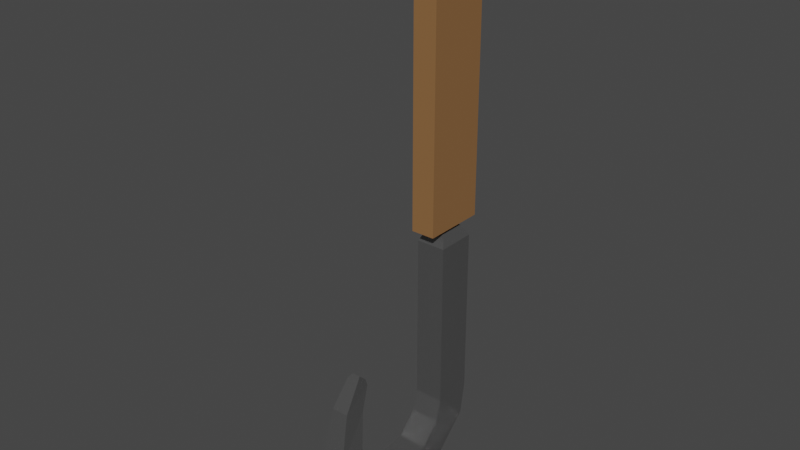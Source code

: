 # Source: Hook.blend  (saved by Blender 3.1.7; exported with 4.5.12 LTS)
import bpy
from mathutils import Matrix  # noqa: F401  (used for matrix-valued properties, if any)

bpy.ops.wm.read_factory_settings(use_empty=True)
scene = bpy.context.scene
scene.name = 'Scene'

# ---- collections
col_collection = bpy.data.collections.new('Collection'); scene.collection.children.link(col_collection)

# ---- materials (node trees are filled in below, after node groups)
mat_hook = bpy.data.materials.new('Hook')
mat_hook.use_transparent_shadow = False
mat_plank = bpy.data.materials.new('Plank')
mat_plank.alpha_threshold = 0.0
mat_plank.use_transparent_shadow = False
mat_plank.line_color = (0.0, 0.0, 0.0, 1.0)

# ---- material node trees
mat_hook.use_nodes = True; mat_hook.node_tree.nodes.clear()
_N = mat_hook.node_tree.nodes; _L = mat_hook.node_tree.links
n0 = _N.new('ShaderNodeBsdfPrincipled'); n0.name = 'Principled BSDF'; n0.location = (10, 300)
n0.distribution = 'GGX'
n0.subsurface_method = 'RANDOM_WALK_SKIN'
n0.inputs[0].default_value = (0.2856, 0.2856, 0.2856, 1.0)
n0.inputs[1].default_value = 0.6182
n0.inputs[2].default_value = 0.1955
n0.inputs[3].default_value = 1.45
n0.inputs[13].default_value = 0.6136
n0.inputs[18].default_value = 0.4773
n0.inputs[27].default_value = (0.0, 0.0, 0.0, 1.0)
n0.inputs[28].default_value = 1.0
n1 = _N.new('ShaderNodeOutputMaterial'); n1.name = 'Material Output'; n1.location = (300, 300)
_L.new(n0.outputs[0], n1.inputs[0])
n1.is_active_output = True
mat_plank.use_nodes = True; mat_plank.node_tree.nodes.clear()
_N = mat_plank.node_tree.nodes; _L = mat_plank.node_tree.links
n0 = _N.new('ShaderNodeOutputMaterial'); n0.name = 'Material Output'; n0.location = (300, 300)
n1 = _N.new('ShaderNodeBsdfPrincipled'); n1.name = 'Principled BSDF'; n1.location = (10, 300)
n1.distribution = 'GGX'
n1.subsurface_method = 'RANDOM_WALK_SKIN'
n1.inputs[0].default_value = (0.2699, 0.1333, 0.05149, 1.0)
n1.inputs[2].default_value = 0.4
n1.inputs[3].default_value = 1.45
n1.inputs[27].default_value = (0.0, 0.0, 0.0, 1.0)
n1.inputs[28].default_value = 1.0
_L.new(n1.outputs[0], n0.inputs[0])
n0.is_active_output = True

# ---- world
world_world = bpy.data.worlds.new('World'); scene.world = world_world
world_world.use_nodes = True; world_world.node_tree.nodes.clear()
_N = world_world.node_tree.nodes; _L = world_world.node_tree.links
n0 = _N.new('ShaderNodeOutputWorld'); n0.name = 'World Output'; n0.location = (300, 300)
n1 = _N.new('ShaderNodeBackground'); n1.name = 'Background'; n1.location = (10, 300)
n1.inputs[0].default_value = (0.05088, 0.05088, 0.05088, 1.0)
_L.new(n1.outputs[0], n0.inputs[0])
n0.is_active_output = True
world_world.color = (0.05088, 0.05088, 0.05088)
world_world.use_sun_shadow = False
world_world.sun_shadow_jitter_overblur = 0.0

# ---- meshes
me_cube = bpy.data.meshes.new('Cube')
me_cube.from_pydata([(0.07062, 0.09475, 0.5693), (0.1079, 0.1448, -0.7564), (0.07062, -0.09475, 0.5693), (0.1079, -0.1448, -0.7564), (-0.07062, 0.09475, 0.5693), (-0.1079, 0.1448, -0.7564), (-0.07062, -0.09475, 0.5693), (-0.1079, -0.1448, -0.7564), (-0.1079, 0.1065, -0.9894), (-0.1079, -0.1856, -0.9132), (0.1079, 0.1065, -0.9894), (0.1079, -0.1856, -0.9132), (-0.1079, -0.238, -1.323), (-0.1079, -0.3314, -1.063), (0.1079, -0.238, -1.323), (0.1079, -0.3314, -1.063), (-0.1079, -0.7122, -1.329), (-0.1079, -0.6518, -1.095), (0.1079, -0.7122, -1.329), (0.1079, -0.6518, -1.095), (-0.1079, -1.059, -1.049), (-0.1079, -0.8909, -0.9066), (0.1079, -1.059, -1.049), (0.1079, -0.8909, -0.9066), (-0.08867, -1.171, -0.7313), (-0.08867, -0.9695, -0.6949), (0.08867, -1.171, -0.7313), (0.08867, -0.9695, -0.6949), (-0.06824, -1.077, -0.3785), (-0.06824, -0.9196, -0.4264), (0.05515, -1.077, -0.3785), (0.05515, -0.9196, -0.4264), (-0.03554, -0.91, -0.1707), (-0.03554, -0.8538, -0.2237), (0.02245, -0.91, -0.1707), (0.02245, -0.8538, -0.2237), (-0.05103, -0.8523, -0.2618), (0.03794, -0.8523, -0.2618), (-0.05103, -0.9438, -0.1894), (0.03794, -0.9438, -0.1894), (0.1079, 0.1448, 0.4843), (-0.1079, -0.1448, 0.4843), (0.1079, -0.1448, 0.4843), (-0.1079, 0.1448, 0.4843)], [], [(0, 4, 6, 2), (42, 2, 6, 41), (41, 6, 4, 43), (5, 1, 10, 8), (40, 0, 2, 42), (43, 4, 0, 40), (11, 9, 13, 15), (3, 7, 9, 11), (7, 5, 8, 9), (1, 3, 11, 10), (13, 12, 16, 17), (9, 8, 12, 13), (10, 11, 15, 14), (8, 10, 14, 12), (19, 17, 21, 23), (14, 15, 19, 18), (12, 14, 18, 16), (15, 13, 17, 19), (22, 23, 27, 26), (17, 16, 20, 21), (18, 19, 23, 22), (16, 18, 22, 20), (26, 27, 31, 30), (20, 22, 26, 24), (23, 21, 25, 27), (21, 20, 24, 25), (37, 36, 33, 35), (24, 26, 30, 28), (27, 25, 29, 31), (25, 24, 28, 29), (32, 34, 35, 33), (36, 38, 32, 33), (39, 37, 35, 34), (38, 39, 34, 32), (28, 30, 39, 38), (30, 31, 37, 39), (29, 28, 38, 36), (31, 29, 36, 37), (5, 43, 40, 1), (1, 40, 42, 3), (7, 41, 43, 5), (3, 42, 41, 7)])
_uv = me_cube.uv_layers.new(name='UVMap')
_uv.uv.foreach_set('vector', [0.625, 0.5, 0.875, 0.5, 0.875, 0.75, 0.625, 0.75, 0.609, 0.75, 0.625, 0.75, 0.625, 1.0, 0.609, 1.0, 0.609, 0.0, 0.625, 0.0, 0.625, 0.25, 0.609, 0.25, 0.375, 0.25, 0.375, 0.5, 0.375, 0.5, 0.375, 0.25, 0.609, 0.5, 0.625, 0.5, 0.625, 0.75, 0.609, 0.75, 0.609, 0.25, 0.625, 0.25, 0.625, 0.5, 0.609, 0.5, 0.375, 0.75, 0.375, 1.0, 0.375, 1.0, 0.375, 0.75, 0.375, 0.75, 0.375, 1.0, 0.375, 1.0, 0.375, 0.75, 0.375, 0.0, 0.375, 0.25, 0.375, 0.25, 0.375, 0.0, 0.375, 0.5, 0.375, 0.75, 0.375, 0.75, 0.375, 0.5, 0.375, 0.0, 0.375, 0.25, 0.375, 0.25, 0.375, 0.0, 0.375, 0.0, 0.375, 0.25, 0.375, 0.25, 0.375, 0.0, 0.375, 0.5, 0.375, 0.75, 0.375, 0.75, 0.375, 0.5, 0.375, 0.25, 0.375, 0.5, 0.375, 0.5, 0.375, 0.25, 0.375, 0.75, 0.375, 1.0, 0.375, 1.0, 0.375, 0.75, 0.375, 0.5, 0.375, 0.75, 0.375, 0.75, 0.375, 0.5, 0.375, 0.25, 0.375, 0.5, 0.375, 0.5, 0.375, 0.25, 0.375, 0.75, 0.375, 1.0, 0.375, 1.0, 0.375, 0.75, 0.375, 0.5, 0.375, 0.75, 0.375, 0.75, 0.375, 0.5, 0.375, 0.0, 0.375, 0.25, 0.375, 0.25, 0.375, 0.0, 0.375, 0.5, 0.375, 0.75, 0.375, 0.75, 0.375, 0.5, 0.375, 0.25, 0.375, 0.5, 0.375, 0.5, 0.375, 0.25, 0.375, 0.5, 0.375, 0.75, 0.375, 0.75, 0.375, 0.5, 0.375, 0.25, 0.375, 0.5, 0.375, 0.5, 0.375, 0.25, 0.375, 0.75, 0.375, 1.0, 0.375, 1.0, 0.375, 0.75, 0.375, 0.0, 0.375, 0.25, 0.375, 0.25, 0.375, 0.0, 0.375, 0.75, 0.375, 1.0, 0.375, 1.0, 0.375, 0.75, 0.375, 0.25, 0.375, 0.5, 0.375, 0.5, 0.375, 0.25, 0.375, 0.75, 0.375, 1.0, 0.375, 1.0, 0.375, 0.75, 0.375, 0.0, 0.375, 0.25, 0.375, 0.25, 0.375, 0.0, 0.125, 0.5, 0.375, 0.5, 0.375, 0.75, 0.125, 0.75, 0.375, 0.0, 0.375, 0.25, 0.375, 0.25, 0.375, 0.0, 0.375, 0.5, 0.375, 0.75, 0.375, 0.75, 0.375, 0.5, 0.375, 0.25, 0.375, 0.5, 0.375, 0.5, 0.375, 0.25, 0.375, 0.25, 0.375, 0.5, 0.375, 0.5, 0.375, 0.25, 0.375, 0.5, 0.375, 0.75, 0.375, 0.75, 0.375, 0.5, 0.375, 0.0, 0.375, 0.25, 0.375, 0.25, 0.375, 0.0, 0.375, 0.75, 0.375, 1.0, 0.375, 1.0, 0.375, 0.75, 0.375, 0.25, 0.609, 0.25, 0.609, 0.5, 0.375, 0.5, 0.375, 0.5, 0.609, 0.5, 0.609, 0.75, 0.375, 0.75, 0.375, 0.0, 0.609, 0.0, 0.609, 0.25, 0.375, 0.25, 0.375, 0.75, 0.609, 0.75, 0.609, 1.0, 0.375, 1.0])
me_cube.materials.append(mat_hook)
me_cube.use_remesh_preserve_volume = False
me_cube.use_remesh_preserve_attributes = False
me_cube.use_mirror_vertex_groups = False
me_cube.update()
me_cube_001 = bpy.data.meshes.new('Cube.001')
me_cube_001.from_pydata([(-0.1442, -0.2043, -0.8398), (-0.1442, -0.2043, 0.8398), (-0.1442, 0.2043, -0.8398), (-0.1442, 0.2043, 0.8398), (0.1442, -0.2043, -0.8398), (0.1442, -0.2043, 0.8398), (0.1442, 0.2043, -0.8398), (0.1442, 0.2043, 0.8398)], [], [(0, 1, 3, 2), (2, 3, 7, 6), (6, 7, 5, 4), (4, 5, 1, 0), (2, 6, 4, 0), (7, 3, 1, 5)])
_uv = me_cube_001.uv_layers.new(name='UVMap')
_uv.uv.foreach_set('vector', [0.375, 0.0, 0.625, 0.0, 0.625, 0.25, 0.375, 0.25, 0.375, 0.25, 0.625, 0.25, 0.625, 0.5, 0.375, 0.5, 0.375, 0.5, 0.625, 0.5, 0.625, 0.75, 0.375, 0.75, 0.375, 0.75, 0.625, 0.75, 0.625, 1.0, 0.375, 1.0, 0.125, 0.5, 0.375, 0.5, 0.375, 0.75, 0.125, 0.75, 0.625, 0.5, 0.875, 0.5, 0.875, 0.75, 0.625, 0.75])
me_cube_001.materials.append(mat_plank)
me_cube_001.use_remesh_fix_poles = True
me_cube_001.use_remesh_preserve_attributes = False
me_cube_001.update()

# ---- objects
ob_hook = bpy.data.objects.new('Hook', me_cube)
ob_plank = bpy.data.objects.new('Plank', me_cube_001)

# ---- transforms, parenting, visibility, modifiers, constraints
ob_hook.location = (0.0, 0.0, 0.0)
ob_hook.lock_rotations_4d = False
ob_hook.empty_display_type = 'ARROWS'
ob_hook.lineart.crease_threshold = 0.0
ob_plank.parent = ob_hook
ob_plank.location = (0.0, 0.0, 1.729)
ob_plank.scale = (0.6085, 1.142, 1.346)

# ---- collection membership
col_collection.objects.link(ob_hook)
col_collection.objects.link(ob_plank)

# ---- scene / render settings (as saved in the file)
scene.frame_start = 1; scene.frame_end = 250; scene.frame_set(1)
scene.render.engine = 'BLENDER_EEVEE_NEXT'
scene.cycles.sampling_pattern = 'TABULATED_SOBOL'
scene.cycles.use_light_tree = False
scene.view_settings.view_transform = 'Filmic'
bpy.context.view_layer.update()

# ---- added for rendering (the .blend has no active camera and no usable light): camera, sun
cam_auto = bpy.data.cameras.new('AutoCamera')
cam_auto.lens = 50.0
cam_auto.sensor_width = 36.0
cam_auto.clip_end = 1000.0
ob_auto_camera = bpy.data.objects.new('AutoCamera', cam_auto)
scene.collection.objects.link(ob_auto_camera)
ob_auto_camera.location = (4.0925, -5.37995, 4.03911)
ob_auto_camera.rotation_euler = (1.09748, -7.21219e-08, 0.694738)
scene.camera = ob_auto_camera
light_auto_sun = bpy.data.lights.new('AutoSun', 'SUN')
light_auto_sun.energy = 3.0
light_auto_sun.angle = 0.0523599
ob_auto_sun = bpy.data.objects.new('AutoSun', light_auto_sun)
scene.collection.objects.link(ob_auto_sun)
ob_auto_sun.rotation_euler = (0.872665, 0.174533, 0.523599)
bpy.context.view_layer.update()
